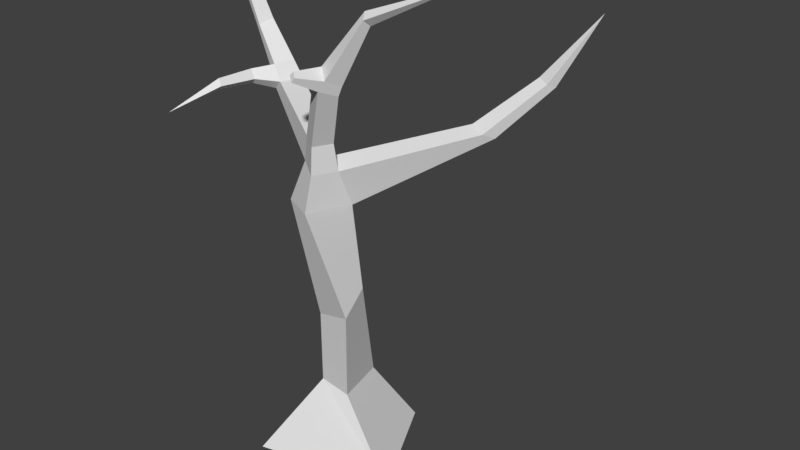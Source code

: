 # Source: noLeafsTree_1.blend  (saved by Blender 2.78.0; exported with 4.5.12 LTS)
import bpy
from mathutils import Matrix  # noqa: F401  (used for matrix-valued properties, if any)

bpy.ops.wm.read_factory_settings(use_empty=True)
scene = bpy.context.scene
scene.name = 'Scene'

# ---- collections
col_collection_1 = bpy.data.collections.new('Collection 1'); scene.collection.children.link(col_collection_1)

# ---- materials (node trees are filled in below, after node groups)
mat_tree1 = bpy.data.materials.new('Tree1')
mat_tree1.alpha_threshold = 0.0
mat_tree1.use_transparent_shadow = False
mat_tree1.roughness = 0.5

# ---- material node trees

# ---- world
world_world = bpy.data.worlds.new('World'); scene.world = world_world
world_world.color = (0.05088, 0.05088, 0.05088)
world_world.use_sun_shadow = False
world_world.sun_shadow_jitter_overblur = 0.0
world_world.cycles.sampling_method = 'MANUAL'

# ---- meshes
me_cube_001 = bpy.data.meshes.new('Cube.001')
me_cube_001.from_pydata([(-1.0, -1.795, 0.009995), (-0.04768, -0.5713, 1.793), (-1.0, 1.0, 0.009995), (-0.1666, 0.7828, 1.775), (2.29, -1.0, 0.009995), (0.9233, -0.7828, 1.873), (1.0, 1.651, 0.009995), (0.5497, 0.5768, 1.768), (0.136, -0.7626, 3.78), (-0.1059, 0.0657, 4.052), (0.5466, 0.2404, 4.152), (1.04, -0.8878, 4.04), (-0.3445, -0.5719, 7.412), (-0.0003954, -0.07587, 7.449), (0.4907, -0.4075, 7.327), (0.1466, -0.9036, 7.29), (0.4779, -1.062, 9.672), (0.6664, -0.6607, 9.503), (1.02, -0.9091, 9.308), (0.8311, -1.31, 9.476), (0.1066, -0.2769, 8.118), (0.4953, -0.5394, 8.022), (0.2229, -0.932, 7.993), (-0.1658, -0.6695, 8.089), (-2.357, 0.5912, 8.278), (-2.157, 1.205, 8.257), (-1.95, 1.077, 8.489), (-2.134, 0.5116, 8.508), (-3.43, 1.102, 9.472), (-3.295, 1.469, 9.579), (-3.13, 1.349, 9.631), (-3.254, 1.01, 9.533), (-3.79, 0.9769, 10.7), (-3.726, 1.272, 10.82), (-3.586, 1.245, 10.73), (-3.646, 0.973, 10.61), (-2.755, 0.6876, 11.82), (1.795, -0.7927, 10.89), (1.715, -0.6477, 11.03), (1.67, -0.8072, 11.17), (1.749, -0.9521, 11.03), (3.883, -0.5622, 12.01), (0.1409, -1.134, 6.466), (-0.8147, -0.6114, 6.342), (-0.4961, 0.1067, 6.436), (0.4231, 0.07984, 6.328), (2.074, 2.262, 8.012), (2.457, 2.111, 7.898), (2.239, 2.529, 7.796), (2.615, 2.379, 7.767), (3.17, 3.157, 9.098), (3.436, 3.052, 9.018), (3.284, 3.343, 8.947), (3.545, 3.239, 8.927), (4.377, 3.62, 10.64), (-2.464, 0.6737, 8.819), (-2.671, 0.7583, 8.652), (-2.495, 1.282, 8.679), (-2.302, 1.156, 8.844), (0.8276, -0.6697, 9.727), (0.674, -1.017, 9.896), (0.96, -1.246, 9.707), (1.114, -0.8994, 9.538), (0.6212, -1.816, 9.762), (0.466, -1.706, 9.848), (0.6778, -1.788, 9.863), (0.5522, -1.687, 9.946), (-2.789, -0.7432, 8.526), (-2.69, -0.7785, 8.628), (-2.929, -0.669, 8.692), (-2.837, -0.7066, 8.766), (-3.435, -1.72, 8.102), (-2.579, 0.1364, 8.574), (-2.712, 0.1838, 8.437), (-2.899, 0.2833, 8.659), (-2.776, 0.2329, 8.759)], [], [(0, 1, 3, 2), (2, 3, 7, 6), (6, 7, 5, 4), (4, 5, 1, 0), (5, 7, 10, 11), (43, 42, 15, 12), (3, 1, 8, 9), (1, 5, 11, 8), (7, 3, 9, 10), (21, 20, 17, 18), (13, 14, 47, 46), (42, 45, 14, 15), (44, 43, 12, 13), (61, 62, 37, 40), (22, 21, 18, 19), (20, 23, 16, 17), (23, 22, 19, 16), (12, 15, 22, 23), (23, 20, 26, 27), (15, 14, 21, 22), (14, 13, 20, 21), (56, 55, 31, 28), (12, 23, 27, 24), (13, 12, 24, 25), (20, 13, 25, 26), (28, 31, 35, 32), (57, 56, 28, 29), (55, 58, 30, 31), (58, 57, 29, 30), (35, 34, 36), (29, 28, 32, 33), (31, 30, 34, 35), (30, 29, 33, 34), (59, 60, 39, 38), (34, 33, 36), (32, 35, 36), (33, 32, 36), (38, 39, 41), (60, 61, 40, 39), (62, 59, 38, 37), (37, 38, 41), (39, 40, 41), (40, 37, 41), (9, 8, 43, 44), (11, 10, 45, 42), (10, 9, 44, 45), (8, 11, 42, 43), (47, 49, 53, 51), (45, 44, 48, 49), (44, 13, 46, 48), (14, 45, 49, 47), (53, 52, 54), (46, 47, 51, 50), (49, 48, 52, 53), (48, 46, 50, 52), (52, 50, 54), (51, 53, 54), (50, 51, 54), (26, 25, 57, 58), (27, 26, 58, 55), (25, 24, 56, 57), (73, 72, 68, 67), (18, 17, 59, 62), (19, 61, 65, 63), (17, 16, 60, 59), (19, 18, 62, 61), (64, 63, 65, 66), (61, 60, 66, 65), (60, 16, 64, 66), (16, 19, 63, 64), (68, 70, 71), (74, 73, 67, 69), (72, 75, 70, 68), (75, 74, 69, 70), (67, 68, 71), (70, 69, 71), (69, 67, 71), (55, 56, 74, 75), (27, 55, 75, 72), (56, 24, 73, 74), (24, 27, 72, 73)])
me_cube_001.materials.append(mat_tree1)
me_cube_001.use_remesh_preserve_volume = False
me_cube_001.use_remesh_preserve_attributes = False
me_cube_001.use_mirror_vertex_groups = False
me_cube_001.update()
me_cube_001.normals_split_custom_set([tuple(v) for v in zip(*[iter([-0.8903, -0.0235, 0.4548, -0.8903, -0.0235, 0.4548, -0.8903, -0.0235, 0.4548, -0.8903, -0.0235, 0.4548, -0.1502, 0.9229, 0.3546, -0.1502, 0.9229, 0.3546, -0.1502, 0.9229, 0.3546, -0.1502, 0.9229, 0.3546, 0.8032, 0.3459, 0.485, 0.8032, 0.3459, 0.485, 0.8032, 0.3459, 0.485, 0.8032, 0.3459, 0.485, 0.1187, -0.9188, 0.3766, 0.1187, -0.9188, 0.3766, 0.1187, -0.9188, 0.3766, 0.1187, -0.9188, 0.3766, 0.9443, 0.3291, 0.008295, 0.9443, 0.3291, 0.008295, 0.9443, 0.3291, 0.008295, 0.9443, 0.3291, 0.008295, -0.4937, -0.835, 0.2429, -0.4937, -0.835, 0.2429, -0.4937, -0.835, 0.2429, -0.4937, -0.835, 0.2429, -0.986, -0.1655, 0.02126, -0.986, -0.1655, 0.02126, -0.986, -0.1655, 0.02126, -0.986, -0.1655, 0.02126, -0.1662, -0.9844, -0.05821, -0.1662, -0.9844, -0.05821, -0.1662, -0.9844, -0.05821, -0.1662, -0.9844, -0.05821, 0.007272, 0.9754, 0.2204, 0.007272, 0.9754, 0.2204, 0.007272, 0.9754, 0.2204, 0.007272, 0.9754, 0.2204, 0.5676, 0.8233, 0.001906, 0.5676, 0.8233, 0.001906, 0.5676, 0.8233, 0.001906, 0.5676, 0.8233, 0.001906, 0.09119, -0.2978, 0.9503, 0.09119, -0.2978, 0.9503, 0.09119, -0.2978, 0.9503, 0.09119, -0.2978, 0.9503, 0.9338, -0.3472, -0.08644, 0.9338, -0.3472, -0.08644, 0.9338, -0.3472, -0.08644, 0.9338, -0.3472, -0.08644, -0.8193, 0.4032, 0.4076, -0.8193, 0.4032, 0.4076, -0.8193, 0.4032, 0.4076, -0.8193, 0.4032, 0.4076, 0.7791, -0.5199, -0.3504, 0.7789, -0.5194, -0.3515, 0.7791, -0.5199, -0.3504, 0.7791, -0.5199, -0.3504, 0.7409, -0.5075, -0.4399, 0.7409, -0.5075, -0.4399, 0.7409, -0.5075, -0.4399, 0.7409, -0.5075, -0.4399, -0.7437, 0.5082, 0.4343, -0.7437, 0.5082, 0.4343, -0.7437, 0.5082, 0.4343, -0.7437, 0.5082, 0.4343, -0.5613, -0.8273, 0.02135, -0.5613, -0.8273, 0.02135, -0.5613, -0.8273, 0.02135, -0.5613, -0.8273, 0.02135, -0.5549, -0.8315, 0.02664, -0.5549, -0.8315, 0.02664, -0.5549, -0.8315, 0.02664, -0.5549, -0.8315, 0.02664, 0.1441, -0.07872, 0.9864, 0.1441, -0.07872, 0.9864, 0.1441, -0.07872, 0.9864, 0.1441, -0.07872, 0.9864, 0.8204, -0.5608, -0.1119, 0.8204, -0.5608, -0.1119, 0.8204, -0.5608, -0.1119, 0.8204, -0.5608, -0.1119, 0.5783, 0.8022, 0.1485, 0.5783, 0.8022, 0.1485, 0.5783, 0.8022, 0.1485, 0.5783, 0.8022, 0.1485, -0.4129, -0.9107, -0.01306, -0.4129, -0.9107, -0.01306, -0.4129, -0.9107, -0.01306, -0.4129, -0.9107, -0.01306, -0.4949, -0.8675, 0.04983, -0.4949, -0.8675, 0.04983, -0.4949, -0.8675, 0.04983, -0.4949, -0.8675, 0.04983, -0.2887, 0.155, -0.9448, -0.2887, 0.155, -0.9448, -0.2887, 0.155, -0.9448, -0.2887, 0.155, -0.9448, 0.5491, 0.8285, 0.1104, 0.5491, 0.8285, 0.1104, 0.5491, 0.8285, 0.1104, 0.5491, 0.8285, 0.1104, -0.2929, -0.9423, -0.1619, -0.2929, -0.9423, -0.1619, -0.2929, -0.9423, -0.1619, -0.2929, -0.9423, -0.1619, -0.6466, 0.3288, -0.6883, -0.6466, 0.3288, -0.6883, -0.6466, 0.3288, -0.6883, -0.6466, 0.3288, -0.6883, 0.5874, -0.3166, 0.7448, 0.5874, -0.3166, 0.7448, 0.5874, -0.3166, 0.7448, 0.5874, -0.3166, 0.7448, 0.448, 0.8617, 0.2383, 0.448, 0.8617, 0.2383, 0.448, 0.8617, 0.2383, 0.448, 0.8617, 0.2383, 0.8095, 0.07144, -0.5828, 0.8095, 0.07144, -0.5828, 0.8095, 0.07144, -0.5828, -0.9024, 0.3565, -0.2421, -0.9024, 0.3565, -0.2421, -0.9024, 0.3565, -0.2421, -0.9024, 0.3565, -0.2421, 0.8728, -0.3731, 0.3148, 0.8728, -0.3731, 0.3148, 0.8728, -0.3731, 0.3148, 0.8728, -0.3731, 0.3148, 0.4483, 0.8494, 0.2786, 0.4483, 0.8494, 0.2786, 0.4483, 0.8494, 0.2786, 0.4483, 0.8494, 0.2786, -0.6954, 0.553, 0.4588, -0.6954, 0.553, 0.4588, -0.6954, 0.553, 0.4588, -0.6954, 0.553, 0.4588, 0.3259, 0.919, 0.222, 0.3259, 0.919, 0.222, 0.3259, 0.919, 0.222, -0.1128, -0.9823, -0.1495, -0.1128, -0.9823, -0.1495, -0.1128, -0.9823, -0.1495, -0.7437, -0.118, 0.658, -0.7437, -0.118, 0.658, -0.7437, -0.118, 0.658, -0.3254, 0.6731, 0.6641, -0.3254, 0.6731, 0.6641, -0.3254, 0.6731, 0.6641, -0.4172, -0.7946, 0.4411, -0.4172, -0.7946, 0.4411, -0.4172, -0.7946, 0.4411, -0.4172, -0.7946, 0.4411, 0.5076, 0.7924, -0.3383, 0.5076, 0.7924, -0.3383, 0.5076, 0.7924, -0.3383, 0.5076, 0.7924, -0.3383, 0.2515, 0.7401, -0.6237, 0.2515, 0.7401, -0.6237, 0.2515, 0.7401, -0.6237, -0.1689, -0.731, 0.6612, -0.1689, -0.731, 0.6612, -0.1689, -0.731, 0.6612, 0.408, -0.6639, -0.6267, 0.408, -0.6639, -0.6267, 0.408, -0.6639, -0.6267, -0.9582, 0.1101, -0.264, -0.9582, 0.1101, -0.264, -0.9582, 0.1101, -0.264, -0.9582, 0.1101, -0.264, 0.9705, 0.09007, 0.2237, 0.9705, 0.09007, 0.2237, 0.9705, 0.09007, 0.2237, 0.9705, 0.09007, 0.2237, -0.09355, 0.9955, 0.01556, -0.09355, 0.9955, 0.01556, -0.09355, 0.9955, 0.01556, -0.09355, 0.9955, 0.01556, -0.3021, -0.9444, -0.13, -0.3021, -0.9444, -0.13, -0.3021, -0.9444, -0.13, -0.3021, -0.9444, -0.13, 0.7928, -0.5712, -0.2127, 0.7928, -0.5712, -0.2127, 0.7918, -0.5729, -0.2118, 0.7918, -0.5718, -0.2144, -0.01829, 0.524, -0.8515, -0.01829, 0.524, -0.8515, -0.01829, 0.524, -0.8515, -0.01829, 0.524, -0.8515, -0.7204, 0.5657, 0.4013, -0.7204, 0.5657, 0.4013, -0.7204, 0.5657, 0.4013, -0.7204, 0.5657, 0.4013, 0.7804, -0.547, -0.3031, 0.7804, -0.547, -0.3031, 0.7804, -0.547, -0.3031, 0.7804, -0.547, -0.3031, 0.324, 0.878, -0.3524, 0.324, 0.878, -0.3524, 0.324, 0.878, -0.3524, -0.08276, -0.7261, 0.6825, -0.08276, -0.7261, 0.6825, -0.08276, -0.7261, 0.6825, -0.08276, -0.7261, 0.6825, 0.2226, 0.6893, -0.6894, 0.2226, 0.6893, -0.6894, 0.2226, 0.6893, -0.6894, 0.2226, 0.6893, -0.6894, -0.7398, 0.6349, 0.2228, -0.7398, 0.6349, 0.2228, -0.7398, 0.6349, 0.2228, -0.7398, 0.6349, 0.2228, -0.6684, 0.6707, 0.3215, -0.6684, 0.6707, 0.3215, -0.6684, 0.6707, 0.3215, 0.7778, -0.5774, -0.2483, 0.7776, -0.5786, -0.2462, 0.7767, -0.5791, -0.2479, -0.2163, -0.8757, 0.4316, -0.2163, -0.8757, 0.4316, -0.2163, -0.8757, 0.4316, 0.3982, 0.9008, 0.1732, 0.3982, 0.9008, 0.1732, 0.3982, 0.9008, 0.1732, 0.3982, 0.9008, 0.1732, 0.6417, -0.2161, 0.7359, 0.6417, -0.2161, 0.7359, 0.6417, -0.2161, 0.7359, 0.6417, -0.2161, 0.7359, -0.7143, 0.2397, -0.6575, -0.7143, 0.2397, -0.6575, -0.7143, 0.2397, -0.6575, -0.7143, 0.2397, -0.6575, 0.6898, -0.1258, -0.713, 0.6898, -0.1258, -0.713, 0.6898, -0.1258, -0.713, 0.6898, -0.1258, -0.713, 0.4697, 0.8419, -0.2656, 0.4697, 0.8419, -0.2656, 0.4697, 0.8419, -0.2656, 0.4697, 0.8419, -0.2656, 0.8039, -0.5082, -0.3091, 0.8039, -0.5082, -0.3091, 0.8039, -0.5082, -0.3091, 0.8039, -0.5082, -0.3091, -0.6801, 0.5367, 0.4994, -0.6801, 0.5367, 0.4994, -0.6801, 0.5367, 0.4994, -0.6801, 0.5367, 0.4994, 0.8045, -0.5074, -0.3086, 0.8045, -0.5074, -0.3086, 0.8052, -0.5065, -0.3083, 0.8045, -0.5074, -0.3086, -0.3481, -0.8246, 0.446, -0.3481, -0.8246, 0.446, -0.3481, -0.8246, 0.446, -0.3481, -0.8246, 0.446, 0.5326, -0.03382, 0.8457, 0.5326, -0.03382, 0.8457, 0.5326, -0.03382, 0.8457, 0.5326, -0.03382, 0.8457, -0.7578, 0.1844, 0.6258, -0.7578, 0.1844, 0.6258, -0.7578, 0.1844, 0.6258, -0.7578, 0.1844, 0.6258, -0.5803, -0.204, -0.7884, -0.5803, -0.204, -0.7884, -0.5803, -0.204, -0.7884, -0.5803, -0.204, -0.7884, 0.3307, -0.6456, 0.6884, 0.3307, -0.6456, 0.6884, 0.3307, -0.6456, 0.6884, -0.7657, 0.001952, -0.6432, -0.7657, 0.001952, -0.6432, -0.7657, 0.001952, -0.6432, -0.7657, 0.001952, -0.6432, 0.6745, -0.03804, 0.7373, 0.6745, -0.03804, 0.7373, 0.6745, -0.03804, 0.7373, 0.6745, -0.03804, 0.7373, -0.6164, 0.04598, 0.7861, -0.6164, 0.04598, 0.7861, -0.6164, 0.04598, 0.7861, -0.6164, 0.04598, 0.7861, 0.685, -0.143, -0.7144, 0.685, -0.143, -0.7144, 0.685, -0.143, -0.7144, -0.6513, -0.1076, 0.7512, -0.6513, -0.1076, 0.7512, -0.6513, -0.1076, 0.7512, -0.4666, 0.5928, -0.6564, -0.4666, 0.5928, -0.6564, -0.4666, 0.5928, -0.6564, -0.5359, 0.2698, 0.8, -0.5359, 0.2698, 0.8, -0.5359, 0.2698, 0.8, -0.5359, 0.2698, 0.8, 0.4865, -0.447, 0.7506, 0.4865, -0.447, 0.7506, 0.4865, -0.447, 0.7506, 0.4865, -0.447, 0.7506, -0.6577, 0.3058, -0.6885, -0.6577, 0.3058, -0.6885, -0.6577, 0.3058, -0.6885, -0.6577, 0.3058, -0.6885, 0.4364, -0.6306, -0.6418, 0.4364, -0.6306, -0.6418, 0.4364, -0.6306, -0.6418, 0.4364, -0.6306, -0.6418])] * 3)])
arm_armature = bpy.data.armatures.new('Armature')  # bones are not reproduced

# ---- objects
ob_armature = bpy.data.objects.new('Armature', arm_armature)
ob_tree1 = bpy.data.objects.new('tree1', me_cube_001)

# ---- transforms, parenting, visibility, modifiers, constraints
ob_armature.location = (0.09394, 0.6723, 0.06384)
ob_armature.show_in_front = True
ob_armature.lineart.crease_threshold = 0.0
ob_tree1.parent = ob_armature
ob_tree1.matrix_parent_inverse = Matrix(((1.0, 0.0, 0.0, -0.09394), (0.0, 1.0, 0.0, -0.6723), (0.0, 0.0, 1.0, -0.06384), (0.0, 0.0, 0.0, 1.0)))
ob_tree1.location = (0.0, 0.0, 0.0)
ob_tree1.rotation_euler = (-1.629e-07, 0.0, 0.0)
ob_tree1.scale = (0.3255, 0.3255, 0.3255)
ob_tree1.color = (0.8, 0.8, 0.8, 1.0)
ob_tree1.lineart.crease_threshold = 0.0
_vg = ob_tree1.vertex_groups.new(name='Bone')
for _i, _w in zip([0, 1, 2, 3, 4, 5, 6, 7, 8, 9, 10, 11], [0.9998, 0.9998, 0.9989, 0.9965, 0.9976, 0.9946, 0.9972, 0.9916, 0.9836, 0.948, 0.5374, 0.9184]): _vg.add([_i], _w, 'REPLACE')
_vg = ob_tree1.vertex_groups.new(name='Bone.001')
for _i, _w in zip([9, 10, 11, 42, 43, 44, 45], [0.03767, 0.4529, 0.05624, 0.04648, 0.4668, 0.452, 0.06476]): _vg.add([_i], _w, 'REPLACE')
_vg = ob_tree1.vertex_groups.new(name='Bone.002')
for _i, _w in zip([12, 13, 14, 15, 17, 20, 21, 22, 23, 42, 43, 44, 45], [0.979, 0.9567, 0.9295, 0.9873, 0.01378, 0.9787, 0.9757, 0.9885, 0.9852, 0.8729, 0.5182, 0.4966, 0.1487]): _vg.add([_i], _w, 'REPLACE')
_vg = ob_tree1.vertex_groups.new(name='Bone.003')
for _i, _w in zip([16, 17, 18, 19, 59, 62, 63, 64, 65, 66], [0.08168, 0.7676, 0.8253, 0.07545, 0.08342, 0.09435, 0.3919, 0.3841, 0.4056, 0.3939]): _vg.add([_i], _w, 'REPLACE')
_vg = ob_tree1.vertex_groups.new(name='Bone.004')
for _i, _w in zip([16, 17, 18, 19, 37, 38, 39, 40, 41, 59, 60, 61, 62, 63, 64, 65, 66], [0.9115, 0.2007, 0.1513, 0.9185, 0.9476, 0.884, 0.165, 0.119, 0.5289, 0.9196, 0.9749, 0.9793, 0.904, 0.6059, 0.6136, 0.5923, 0.6038]): _vg.add([_i], _w, 'REPLACE')
_vg = ob_tree1.vertex_groups.new(name='Bone.005')
for _i, _w in zip([37, 38, 39, 40, 41], [0.0521, 0.1158, 0.8353, 0.881, 0.4711]): _vg.add([_i], _w, 'REPLACE')
_vg = ob_tree1.vertex_groups.new(name='Bone.006')
for _i, _w in zip([14, 42, 44, 45, 46, 47, 48, 49], [0.07575, 0.05434, 0.04227, 0.7705, 0.9648, 0.8087, 0.9528, 0.1446]): _vg.add([_i], _w, 'REPLACE')
_vg = ob_tree1.vertex_groups.new(name='Bone.007')
for _i, _w in zip([47, 48, 49, 50, 51, 52, 53], [0.1779, 0.04888, 0.8561, 0.7403, 0.09231, 0.4908, 0.03285]): _vg.add([_i], _w, 'REPLACE')
_vg = ob_tree1.vertex_groups.new(name='Bone.008')
for _i, _w in zip([50, 51, 52, 53, 54], [0.2485, 0.9026, 0.509, 0.9614, 1.118]): _vg.add([_i], _w, 'REPLACE')
_vg = ob_tree1.vertex_groups.new(name='Bone.009')
for _i, _w in zip([67, 68, 69, 70, 71, 72, 73, 74, 75], [0.1602, 0.1609, 0.1629, 0.1618, 0.16, 0.1503, 0.1512, 0.2187, 0.2082]): _vg.add([_i], _w, 'REPLACE')
_vg = ob_tree1.vertex_groups.new(name='Bone.010')
for _i, _w in zip([24, 25, 26, 27, 55, 56, 57, 58, 67, 68, 69, 70, 71, 72, 73, 74, 75], [0.9871, 1.003, 0.9818, 0.9753, 0.9706, 0.9647, 0.9691, 0.9793, 0.8284, 0.8277, 0.8257, 0.8267, 0.8287, 0.8382, 0.8378, 0.7695, 0.78]): _vg.add([_i], _w, 'REPLACE')
_vg = ob_tree1.vertex_groups.new(name='Bone.011')
for _i, _w in zip([28, 29, 30, 31, 32, 33, 34, 35, 56, 57], [0.9975, 0.9957, 0.9884, 0.9834, 0.5708, 0.5633, 0.924, 0.9084, 0.0004275, 0.009707]): _vg.add([_i], _w, 'REPLACE')
_vg = ob_tree1.vertex_groups.new(name='Bone.012')
for _i, _w in zip([32, 33, 34, 35, 36], [0.4292, 0.4369, 0.07582, 0.09137, 1.0]): _vg.add([_i], _w, 'REPLACE')
_m = ob_tree1.modifiers.new('Armature', 'ARMATURE')
_m.object = ob_armature

# ---- collection membership
col_collection_1.objects.link(ob_armature)
col_collection_1.objects.link(ob_tree1)

# ---- scene / render settings (as saved in the file)
scene.frame_start = 1; scene.frame_end = 160; scene.frame_set(133)
scene.render.engine = 'BLENDER_EEVEE_NEXT'
scene.render.resolution_percentage = 50
scene.render.dither_intensity = 0.0
scene.cycles.use_denoising = False
scene.cycles.samples = 128
scene.cycles.sampling_pattern = 'TABULATED_SOBOL'
scene.cycles.light_sampling_threshold = 0.0
scene.cycles.use_adaptive_sampling = False
scene.cycles.use_light_tree = False
scene.cycles.blur_glossy = 0.0
scene.cycles.sample_clamp_indirect = 0.0
scene.view_settings.view_transform = 'Standard'
bpy.context.view_layer.update()

# ---- added for rendering (the .blend has no active camera and no usable light): camera, sun
cam_auto = bpy.data.cameras.new('AutoCamera')
cam_auto.lens = 50.0
cam_auto.sensor_width = 36.0
cam_auto.clip_end = 1000.0
ob_auto_camera = bpy.data.objects.new('AutoCamera', cam_auto)
scene.collection.objects.link(ob_auto_camera)
ob_auto_camera.location = (5.0376, -5.31326, 5.60134)
ob_auto_camera.rotation_euler = (1.09748, -7.21219e-08, 0.694738)
scene.camera = ob_auto_camera
light_auto_sun = bpy.data.lights.new('AutoSun', 'SUN')
light_auto_sun.energy = 3.0
light_auto_sun.angle = 0.0523599
ob_auto_sun = bpy.data.objects.new('AutoSun', light_auto_sun)
scene.collection.objects.link(ob_auto_sun)
ob_auto_sun.rotation_euler = (0.872665, 0.174533, 0.523599)
bpy.context.view_layer.update()
